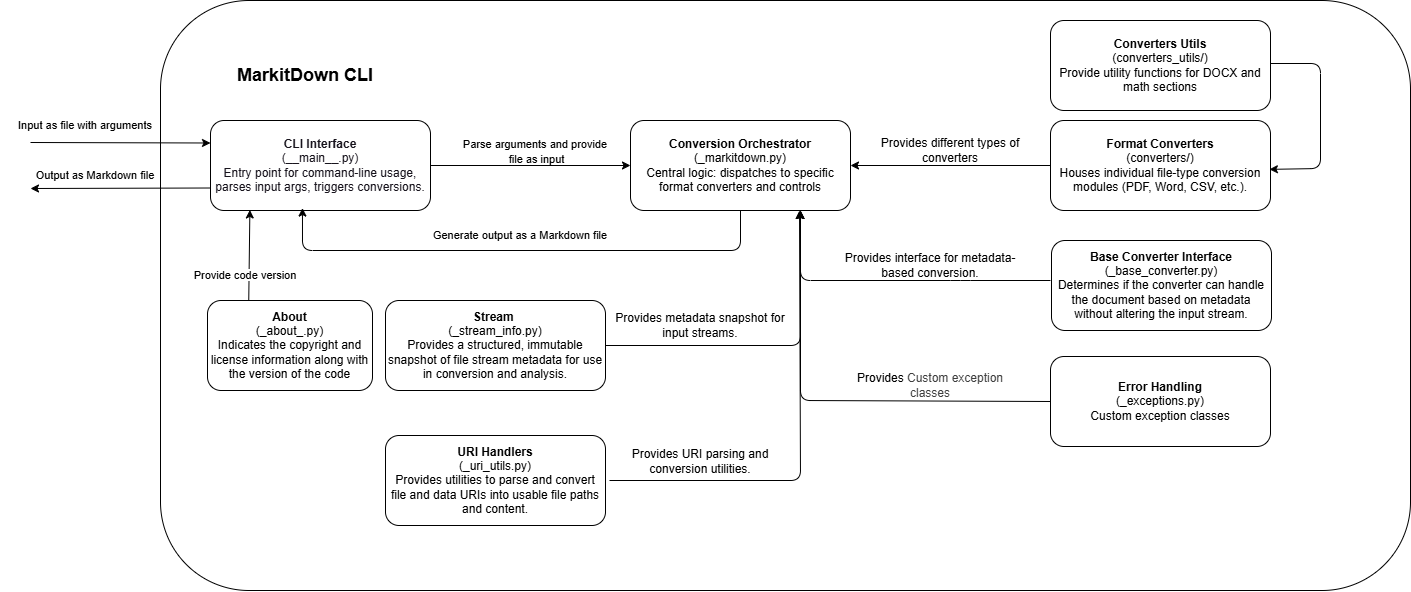

The diagram above was exported from draw.io. Its source (the exported page's mxGraphModel, read from the mxfile embedded in the PNG):
<mxGraphModel dx="2103" dy="704" grid="1" gridSize="10" guides="1" tooltips="1" connect="1" arrows="1" fold="1" page="1" pageScale="1" pageWidth="850" pageHeight="1100" background="#ffffff" math="0" shadow="0">
  <root>
    <mxCell id="0" />
    <mxCell id="1" parent="0" />
    <mxCell id="2" value="" style="rounded=1;whiteSpace=wrap;html=1;" parent="1" vertex="1">
      <mxGeometry x="150" y="70" width="1250" height="590" as="geometry" />
    </mxCell>
    <mxCell id="3" value="&lt;b&gt;&lt;font style=&quot;font-size: 18px;&quot;&gt;MarkitDown CLI&lt;/font&gt;&lt;/b&gt;" style="text;html=1;align=center;verticalAlign=middle;whiteSpace=wrap;rounded=0;" parent="1" vertex="1">
      <mxGeometry x="220" y="130" width="150" height="30" as="geometry" />
    </mxCell>
    <mxCell id="8" value="" style="edgeStyle=none;html=1;" parent="1" source="4" target="7" edge="1">
      <mxGeometry relative="1" as="geometry" />
    </mxCell>
    <mxCell id="4" value="&lt;font style=&quot;color: rgb(24, 20, 29);&quot;&gt;&lt;b&gt;CLI Interface&lt;/b&gt;&lt;br&gt;(__main__.py)&lt;br&gt;Entry point for command-line usage, parses input args, triggers conversions.&lt;/font&gt;" style="rounded=1;whiteSpace=wrap;html=1;" parent="1" vertex="1">
      <mxGeometry x="200" y="190" width="220" height="90" as="geometry" />
    </mxCell>
    <mxCell id="5" value="" style="endArrow=classic;html=1;entryX=0;entryY=0.25;entryDx=0;entryDy=0;" parent="1" target="4" edge="1">
      <mxGeometry width="50" height="50" relative="1" as="geometry">
        <mxPoint x="20" y="212" as="sourcePoint" />
        <mxPoint x="330" y="270" as="targetPoint" />
      </mxGeometry>
    </mxCell>
    <mxCell id="7" value="&lt;span data-end=&quot;720&quot; data-start=&quot;693&quot;&gt;&lt;b&gt;Conversion Orchestrator&lt;/b&gt;&lt;br&gt;(_markitdown.py)&lt;/span&gt;&lt;div&gt;&lt;span data-end=&quot;720&quot; data-start=&quot;693&quot;&gt;Central logic: dispatches to specific format converters and controls&lt;/span&gt;&lt;/div&gt;" style="rounded=1;whiteSpace=wrap;html=1;" parent="1" vertex="1">
      <mxGeometry x="620" y="190" width="220" height="90" as="geometry" />
    </mxCell>
    <mxCell id="12" value="&lt;span style=&quot;color: rgb(0, 0, 0); font-size: 11px; text-wrap-mode: nowrap; background-color: rgb(255, 255, 255);&quot;&gt;Parse arguments and provide&lt;/span&gt;&lt;div&gt;&lt;span style=&quot;color: rgb(0, 0, 0); font-size: 11px; text-wrap-mode: nowrap; background-color: rgb(255, 255, 255);&quot;&gt;&amp;nbsp;file as input&lt;/span&gt;&lt;/div&gt;" style="text;html=1;align=center;verticalAlign=middle;whiteSpace=wrap;rounded=0;" parent="1" vertex="1">
      <mxGeometry x="480" y="206" width="90" height="30" as="geometry" />
    </mxCell>
    <mxCell id="14" value="" style="endArrow=classic;html=1;exitX=0.5;exitY=1;exitDx=0;exitDy=0;entryX=0.418;entryY=0.973;entryDx=0;entryDy=0;entryPerimeter=0;" parent="1" source="7" target="4" edge="1">
      <mxGeometry width="50" height="50" relative="1" as="geometry">
        <mxPoint x="570" y="350" as="sourcePoint" />
        <mxPoint x="620" y="300" as="targetPoint" />
        <Array as="points">
          <mxPoint x="730" y="320" />
          <mxPoint x="292" y="320" />
        </Array>
      </mxGeometry>
    </mxCell>
    <mxCell id="15" value="&lt;span style=&quot;font-size: 11px; text-wrap-mode: nowrap; background-color: rgb(255, 255, 255);&quot;&gt;Generate output as a Markdown file&lt;/span&gt;" style="text;html=1;align=center;verticalAlign=middle;whiteSpace=wrap;rounded=0;" parent="1" vertex="1">
      <mxGeometry x="425" y="290" width="170" height="30" as="geometry" />
    </mxCell>
    <mxCell id="16" value="&lt;span style=&quot;font-size: 11px; text-wrap-mode: nowrap; background-color: rgb(255, 255, 255);&quot;&gt;Input as file with arguments&lt;/span&gt;" style="text;html=1;align=center;verticalAlign=middle;whiteSpace=wrap;rounded=0;" parent="1" vertex="1">
      <mxGeometry x="-10" y="180" width="170" height="30" as="geometry" />
    </mxCell>
    <mxCell id="17" value="" style="endArrow=classic;html=1;exitX=0;exitY=0.75;exitDx=0;exitDy=0;" parent="1" source="4" edge="1">
      <mxGeometry width="50" height="50" relative="1" as="geometry">
        <mxPoint x="230" y="350" as="sourcePoint" />
        <mxPoint x="20" y="258" as="targetPoint" />
      </mxGeometry>
    </mxCell>
    <mxCell id="18" value="&lt;span style=&quot;font-size: 11px; text-wrap-mode: nowrap; background-color: rgb(255, 255, 255);&quot;&gt;Output as Markdown file&lt;/span&gt;" style="text;html=1;align=center;verticalAlign=middle;whiteSpace=wrap;rounded=0;" parent="1" vertex="1">
      <mxGeometry y="230" width="170" height="30" as="geometry" />
    </mxCell>
    <mxCell id="20" value="" style="edgeStyle=none;html=1;" parent="1" source="19" target="7" edge="1">
      <mxGeometry relative="1" as="geometry" />
    </mxCell>
    <mxCell id="19" value="&lt;span data-end=&quot;720&quot; data-start=&quot;693&quot;&gt;&lt;strong data-end=&quot;843&quot; data-start=&quot;822&quot;&gt;Format Converters&lt;/strong&gt;&lt;br&gt;(converters/)&lt;/span&gt;&lt;div&gt;&lt;span data-end=&quot;720&quot; data-start=&quot;693&quot;&gt;Houses individual file-type conversion modules (PDF, Word, CSV, etc.).&lt;/span&gt;&lt;/div&gt;" style="rounded=1;whiteSpace=wrap;html=1;" parent="1" vertex="1">
      <mxGeometry x="1040" y="190" width="220" height="90" as="geometry" />
    </mxCell>
    <mxCell id="21" value="Provides different types of converters" style="text;html=1;align=center;verticalAlign=middle;whiteSpace=wrap;rounded=0;" parent="1" vertex="1">
      <mxGeometry x="850" y="205" width="180" height="30" as="geometry" />
    </mxCell>
    <mxCell id="22" value="&lt;span data-end=&quot;720&quot; data-start=&quot;693&quot;&gt;&lt;strong data-end=&quot;843&quot; data-start=&quot;822&quot;&gt;Base Converter Interface&lt;/strong&gt;&lt;br&gt;(_base_converter.py)&lt;/span&gt;&lt;div&gt;Determines if the converter can handle the document based on metadata without altering the input stream.&lt;/div&gt;" style="rounded=1;whiteSpace=wrap;html=1;" parent="1" vertex="1">
      <mxGeometry x="1041" y="310" width="220" height="90" as="geometry" />
    </mxCell>
    <mxCell id="23" value="" style="endArrow=classic;html=1;" parent="1" edge="1">
      <mxGeometry width="50" height="50" relative="1" as="geometry">
        <mxPoint x="1040" y="350" as="sourcePoint" />
        <mxPoint x="790" y="280" as="targetPoint" />
        <Array as="points">
          <mxPoint x="950" y="350" />
          <mxPoint x="790" y="350" />
        </Array>
      </mxGeometry>
    </mxCell>
    <mxCell id="24" value="Provides interface for metadata-based conversion." style="text;html=1;align=center;verticalAlign=middle;whiteSpace=wrap;rounded=0;" parent="1" vertex="1">
      <mxGeometry x="830" y="320" width="180" height="30" as="geometry" />
    </mxCell>
    <mxCell id="25" value="&lt;span data-end=&quot;720&quot; data-start=&quot;693&quot;&gt;&lt;b&gt;Error Handling&lt;/b&gt;&lt;/span&gt;&lt;div&gt;&lt;span data-end=&quot;720&quot; data-start=&quot;693&quot;&gt;(_exceptions.py)&lt;/span&gt;&lt;div&gt;Custom exception classes&lt;/div&gt;&lt;/div&gt;" style="rounded=1;whiteSpace=wrap;html=1;" parent="1" vertex="1">
      <mxGeometry x="1040" y="426" width="220" height="90" as="geometry" />
    </mxCell>
    <mxCell id="26" value="" style="endArrow=classic;html=1;exitX=0;exitY=0.5;exitDx=0;exitDy=0;" parent="1" source="25" edge="1">
      <mxGeometry width="50" height="50" relative="1" as="geometry">
        <mxPoint x="970" y="390" as="sourcePoint" />
        <mxPoint x="790" y="280" as="targetPoint" />
        <Array as="points">
          <mxPoint x="790" y="470" />
        </Array>
      </mxGeometry>
    </mxCell>
    <mxCell id="27" value="Provides&amp;nbsp;&lt;span style=&quot;color: rgb(63, 63, 63);&quot;&gt;Custom exception classes&lt;/span&gt;" style="text;html=1;align=center;verticalAlign=middle;whiteSpace=wrap;rounded=0;" parent="1" vertex="1">
      <mxGeometry x="830" y="440" width="180" height="30" as="geometry" />
    </mxCell>
    <mxCell id="28" value="&lt;strong data-end=&quot;1203&quot; data-start=&quot;1178&quot;&gt;Stream&amp;nbsp;&lt;/strong&gt;&lt;br&gt;&lt;div&gt;&lt;span data-end=&quot;720&quot; data-start=&quot;693&quot;&gt;(_stream_info.py)&lt;/span&gt;&lt;div&gt;Provides a structured, immutable snapshot of file stream metadata for use in conversion and analysis.&lt;/div&gt;&lt;/div&gt;" style="rounded=1;whiteSpace=wrap;html=1;" parent="1" vertex="1">
      <mxGeometry x="375" y="370" width="220" height="90" as="geometry" />
    </mxCell>
    <mxCell id="29" value="" style="endArrow=classic;html=1;exitX=1;exitY=0.5;exitDx=0;exitDy=0;" parent="1" source="28" edge="1">
      <mxGeometry width="50" height="50" relative="1" as="geometry">
        <mxPoint x="680" y="390" as="sourcePoint" />
        <mxPoint x="790" y="280" as="targetPoint" />
        <Array as="points">
          <mxPoint x="790" y="415" />
        </Array>
      </mxGeometry>
    </mxCell>
    <mxCell id="30" value="&lt;span style=&quot;&quot; data-is-only-node=&quot;&quot; data-end=&quot;12&quot; data-start=&quot;0&quot;&gt;Provides&lt;/span&gt; metadata snapshot for input streams." style="text;html=1;align=center;verticalAlign=middle;whiteSpace=wrap;rounded=0;" parent="1" vertex="1">
      <mxGeometry x="600" y="380" width="180" height="30" as="geometry" />
    </mxCell>
    <mxCell id="31" value="&lt;div&gt;&lt;span data-end=&quot;720&quot; data-start=&quot;693&quot;&gt;&lt;b&gt;URI Handlers&lt;/b&gt;&lt;/span&gt;&lt;/div&gt;&lt;div&gt;&lt;span data-end=&quot;720&quot; data-start=&quot;693&quot;&gt;(_uri_utils.py)&lt;/span&gt;&lt;div&gt;&lt;span style=&quot;&quot; data-is-only-node=&quot;&quot; data-end=&quot;12&quot; data-start=&quot;0&quot;&gt;Provides&lt;/span&gt; utilities to parse and convert file and data URIs into usable file paths and content.&lt;/div&gt;&lt;/div&gt;" style="rounded=1;whiteSpace=wrap;html=1;" parent="1" vertex="1">
      <mxGeometry x="375" y="505" width="220" height="90" as="geometry" />
    </mxCell>
    <mxCell id="32" value="" style="endArrow=classic;html=1;exitX=1;exitY=0.5;exitDx=0;exitDy=0;entryX=0.75;entryY=1;entryDx=0;entryDy=0;" parent="1" edge="1">
      <mxGeometry width="50" height="50" relative="1" as="geometry">
        <mxPoint x="599" y="550" as="sourcePoint" />
        <mxPoint x="789" y="280" as="targetPoint" />
        <Array as="points">
          <mxPoint x="790" y="550" />
        </Array>
      </mxGeometry>
    </mxCell>
    <mxCell id="33" value="Provides URI parsing and conversion utilities." style="text;html=1;align=center;verticalAlign=middle;whiteSpace=wrap;rounded=0;" parent="1" vertex="1">
      <mxGeometry x="600" y="516" width="180" height="30" as="geometry" />
    </mxCell>
    <mxCell id="34" value="&lt;b&gt;About&lt;/b&gt;&lt;br&gt;&lt;div&gt;&lt;span data-end=&quot;720&quot; data-start=&quot;693&quot;&gt;(_about_.py)&lt;/span&gt;&lt;div&gt;Indicates the copyright and license information along with the version of the code&lt;/div&gt;&lt;/div&gt;" style="rounded=1;whiteSpace=wrap;html=1;" parent="1" vertex="1">
      <mxGeometry x="197" y="370" width="165" height="90" as="geometry" />
    </mxCell>
    <mxCell id="35" value="" style="endArrow=classic;html=1;exitX=0.25;exitY=0;exitDx=0;exitDy=0;entryX=0.179;entryY=0.994;entryDx=0;entryDy=0;entryPerimeter=0;" parent="1" source="34" target="4" edge="1">
      <mxGeometry width="50" height="50" relative="1" as="geometry">
        <mxPoint x="430" y="390" as="sourcePoint" />
        <mxPoint x="480" y="340" as="targetPoint" />
      </mxGeometry>
    </mxCell>
    <mxCell id="36" value="&lt;span style=&quot;font-size: 11px; text-wrap-mode: nowrap; background-color: rgb(255, 255, 255);&quot;&gt;Provide code version&lt;/span&gt;&lt;span style=&quot;font-family: monospace; font-size: 0px; text-align: start; text-wrap-mode: nowrap;&quot;&gt;%3CmxGraphModel%3E%3Croot%3E%3CmxCell%20id%3D%220%22%2F%3E%3CmxCell%20id%3D%221%22%20parent%3D%220%22%2F%3E%3CmxCell%20id%3D%222%22%20value%3D%22%26lt%3Bspan%20style%3D%26quot%3Bfont-size%3A%2011px%3B%20text-wrap-mode%3A%20nowrap%3B%20background-color%3A%20rgb(255%2C%20255%2C%20255)%3B%26quot%3B%26gt%3BGive%20Output%20as%20MarkDown%20file%26lt%3B%2Fspan%26gt%3B%22%20style%3D%22text%3Bhtml%3D1%3Balign%3Dcenter%3BverticalAlign%3Dmiddle%3BwhiteSpace%3Dwrap%3Brounded%3D0%3B%22%20vertex%3D%221%22%20parent%3D%221%22%3E%3CmxGeometry%20x%3D%22425%22%20y%3D%22290%22%20width%3D%22170%22%20height%3D%2230%22%20as%3D%22geometry%22%2F%3E%3C%2FmxCell%3E%3C%2Froot%3E%3C%2FmxGraphModel%3E&lt;/span&gt;" style="text;html=1;align=center;verticalAlign=middle;whiteSpace=wrap;rounded=0;" parent="1" vertex="1">
      <mxGeometry x="150" y="330" width="170" height="30" as="geometry" />
    </mxCell>
    <mxCell id="38" style="edgeStyle=none;html=1;entryX=0.995;entryY=0.543;entryDx=0;entryDy=0;exitX=1;exitY=0.5;exitDx=0;exitDy=0;entryPerimeter=0;" edge="1" parent="1" target="19">
      <mxGeometry relative="1" as="geometry">
        <mxPoint x="1260" y="133" as="sourcePoint" />
        <mxPoint x="1260" y="233" as="targetPoint" />
        <Array as="points">
          <mxPoint x="1310" y="133" />
          <mxPoint x="1310" y="238" />
        </Array>
      </mxGeometry>
    </mxCell>
    <mxCell id="37" value="&lt;span data-end=&quot;720&quot; data-start=&quot;693&quot;&gt;&lt;strong data-end=&quot;843&quot; data-start=&quot;822&quot;&gt;Converters Utils&lt;/strong&gt;&lt;br&gt;(converters_utils/)&lt;/span&gt;&lt;div&gt;Provide utility functions for DOCX and math sections&lt;/div&gt;" style="rounded=1;whiteSpace=wrap;html=1;" vertex="1" parent="1">
      <mxGeometry x="1040" y="90" width="220" height="90" as="geometry" />
    </mxCell>
  </root>
</mxGraphModel>